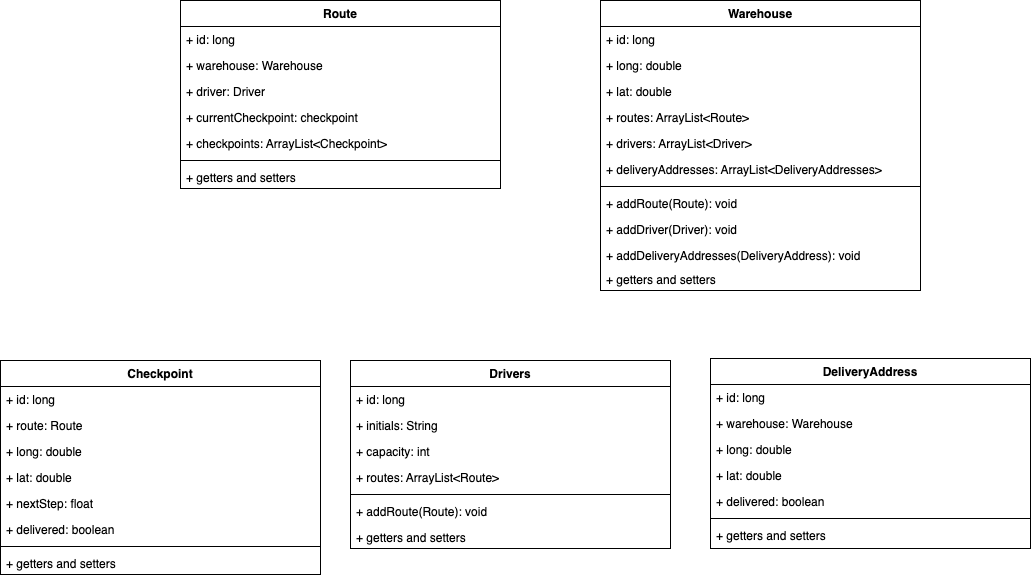

The diagram above was exported from draw.io. Its source (the exported page's mxGraphModel, read from the mxfile embedded in the PNG):
<mxGraphModel dx="1085" dy="584" grid="1" gridSize="10" guides="1" tooltips="1" connect="1" arrows="1" fold="1" page="1" pageScale="1" pageWidth="827" pageHeight="1169" math="0" shadow="0">
  <root>
    <mxCell id="0" />
    <mxCell id="1" parent="0" />
    <mxCell id="7CYDYVngl1VDhG29mgy8-22" value="Checkpoint" style="swimlane;fontStyle=1;align=center;verticalAlign=top;childLayout=stackLayout;horizontal=1;startSize=26;horizontalStack=0;resizeParent=1;resizeParentMax=0;resizeLast=0;collapsible=1;marginBottom=0;whiteSpace=wrap;html=1;" parent="1" vertex="1">
      <mxGeometry x="20" y="410" width="320" height="214" as="geometry" />
    </mxCell>
    <mxCell id="7CYDYVngl1VDhG29mgy8-23" value="+ id: long" style="text;strokeColor=none;fillColor=none;align=left;verticalAlign=top;spacingLeft=4;spacingRight=4;overflow=hidden;rotatable=0;points=[[0,0.5],[1,0.5]];portConstraint=eastwest;whiteSpace=wrap;html=1;" parent="7CYDYVngl1VDhG29mgy8-22" vertex="1">
      <mxGeometry y="26" width="320" height="26" as="geometry" />
    </mxCell>
    <mxCell id="7CYDYVngl1VDhG29mgy8-27" value="+ route: Route" style="text;strokeColor=none;fillColor=none;align=left;verticalAlign=top;spacingLeft=4;spacingRight=4;overflow=hidden;rotatable=0;points=[[0,0.5],[1,0.5]];portConstraint=eastwest;whiteSpace=wrap;html=1;" parent="7CYDYVngl1VDhG29mgy8-22" vertex="1">
      <mxGeometry y="52" width="320" height="26" as="geometry" />
    </mxCell>
    <mxCell id="7CYDYVngl1VDhG29mgy8-26" value="+ long: double" style="text;strokeColor=none;fillColor=none;align=left;verticalAlign=top;spacingLeft=4;spacingRight=4;overflow=hidden;rotatable=0;points=[[0,0.5],[1,0.5]];portConstraint=eastwest;whiteSpace=wrap;html=1;" parent="7CYDYVngl1VDhG29mgy8-22" vertex="1">
      <mxGeometry y="78" width="320" height="26" as="geometry" />
    </mxCell>
    <mxCell id="LRiDMEX43igxYE6LoRgb-1" value="+ lat: double" style="text;strokeColor=none;fillColor=none;align=left;verticalAlign=top;spacingLeft=4;spacingRight=4;overflow=hidden;rotatable=0;points=[[0,0.5],[1,0.5]];portConstraint=eastwest;whiteSpace=wrap;html=1;" parent="7CYDYVngl1VDhG29mgy8-22" vertex="1">
      <mxGeometry y="104" width="320" height="26" as="geometry" />
    </mxCell>
    <mxCell id="LRiDMEX43igxYE6LoRgb-63" value="+ nextStep: float&amp;nbsp;" style="text;strokeColor=none;fillColor=none;align=left;verticalAlign=top;spacingLeft=4;spacingRight=4;overflow=hidden;rotatable=0;points=[[0,0.5],[1,0.5]];portConstraint=eastwest;whiteSpace=wrap;html=1;" parent="7CYDYVngl1VDhG29mgy8-22" vertex="1">
      <mxGeometry y="130" width="320" height="26" as="geometry" />
    </mxCell>
    <mxCell id="LRiDMEX43igxYE6LoRgb-2" value="+ delivered: boolean" style="text;strokeColor=none;fillColor=none;align=left;verticalAlign=top;spacingLeft=4;spacingRight=4;overflow=hidden;rotatable=0;points=[[0,0.5],[1,0.5]];portConstraint=eastwest;whiteSpace=wrap;html=1;" parent="7CYDYVngl1VDhG29mgy8-22" vertex="1">
      <mxGeometry y="156" width="320" height="26" as="geometry" />
    </mxCell>
    <mxCell id="7CYDYVngl1VDhG29mgy8-24" value="" style="line;strokeWidth=1;fillColor=none;align=left;verticalAlign=middle;spacingTop=-1;spacingLeft=3;spacingRight=3;rotatable=0;labelPosition=right;points=[];portConstraint=eastwest;strokeColor=inherit;" parent="7CYDYVngl1VDhG29mgy8-22" vertex="1">
      <mxGeometry y="182" width="320" height="8" as="geometry" />
    </mxCell>
    <mxCell id="7CYDYVngl1VDhG29mgy8-25" value="+ getters and setters" style="text;strokeColor=none;fillColor=none;align=left;verticalAlign=top;spacingLeft=4;spacingRight=4;overflow=hidden;rotatable=0;points=[[0,0.5],[1,0.5]];portConstraint=eastwest;whiteSpace=wrap;html=1;" parent="7CYDYVngl1VDhG29mgy8-22" vertex="1">
      <mxGeometry y="190" width="320" height="24" as="geometry" />
    </mxCell>
    <mxCell id="LRiDMEX43igxYE6LoRgb-10" value="DeliveryAddress" style="swimlane;fontStyle=1;align=center;verticalAlign=top;childLayout=stackLayout;horizontal=1;startSize=26;horizontalStack=0;resizeParent=1;resizeParentMax=0;resizeLast=0;collapsible=1;marginBottom=0;whiteSpace=wrap;html=1;" parent="1" vertex="1">
      <mxGeometry x="730" y="408" width="320" height="190" as="geometry" />
    </mxCell>
    <mxCell id="LRiDMEX43igxYE6LoRgb-11" value="+ id: long" style="text;strokeColor=none;fillColor=none;align=left;verticalAlign=top;spacingLeft=4;spacingRight=4;overflow=hidden;rotatable=0;points=[[0,0.5],[1,0.5]];portConstraint=eastwest;whiteSpace=wrap;html=1;" parent="LRiDMEX43igxYE6LoRgb-10" vertex="1">
      <mxGeometry y="26" width="320" height="26" as="geometry" />
    </mxCell>
    <mxCell id="LRiDMEX43igxYE6LoRgb-12" value="+ warehouse: Warehouse&amp;nbsp;" style="text;strokeColor=none;fillColor=none;align=left;verticalAlign=top;spacingLeft=4;spacingRight=4;overflow=hidden;rotatable=0;points=[[0,0.5],[1,0.5]];portConstraint=eastwest;whiteSpace=wrap;html=1;" parent="LRiDMEX43igxYE6LoRgb-10" vertex="1">
      <mxGeometry y="52" width="320" height="26" as="geometry" />
    </mxCell>
    <mxCell id="LRiDMEX43igxYE6LoRgb-14" value="+ long: double" style="text;strokeColor=none;fillColor=none;align=left;verticalAlign=top;spacingLeft=4;spacingRight=4;overflow=hidden;rotatable=0;points=[[0,0.5],[1,0.5]];portConstraint=eastwest;whiteSpace=wrap;html=1;" parent="LRiDMEX43igxYE6LoRgb-10" vertex="1">
      <mxGeometry y="78" width="320" height="26" as="geometry" />
    </mxCell>
    <mxCell id="LRiDMEX43igxYE6LoRgb-15" value="+ lat: double" style="text;strokeColor=none;fillColor=none;align=left;verticalAlign=top;spacingLeft=4;spacingRight=4;overflow=hidden;rotatable=0;points=[[0,0.5],[1,0.5]];portConstraint=eastwest;whiteSpace=wrap;html=1;" parent="LRiDMEX43igxYE6LoRgb-10" vertex="1">
      <mxGeometry y="104" width="320" height="26" as="geometry" />
    </mxCell>
    <mxCell id="LRiDMEX43igxYE6LoRgb-16" value="+ delivered: boolean" style="text;strokeColor=none;fillColor=none;align=left;verticalAlign=top;spacingLeft=4;spacingRight=4;overflow=hidden;rotatable=0;points=[[0,0.5],[1,0.5]];portConstraint=eastwest;whiteSpace=wrap;html=1;" parent="LRiDMEX43igxYE6LoRgb-10" vertex="1">
      <mxGeometry y="130" width="320" height="26" as="geometry" />
    </mxCell>
    <mxCell id="LRiDMEX43igxYE6LoRgb-19" value="" style="line;strokeWidth=1;fillColor=none;align=left;verticalAlign=middle;spacingTop=-1;spacingLeft=3;spacingRight=3;rotatable=0;labelPosition=right;points=[];portConstraint=eastwest;strokeColor=inherit;" parent="LRiDMEX43igxYE6LoRgb-10" vertex="1">
      <mxGeometry y="156" width="320" height="8" as="geometry" />
    </mxCell>
    <mxCell id="LRiDMEX43igxYE6LoRgb-20" value="+ getters and setters" style="text;strokeColor=none;fillColor=none;align=left;verticalAlign=top;spacingLeft=4;spacingRight=4;overflow=hidden;rotatable=0;points=[[0,0.5],[1,0.5]];portConstraint=eastwest;whiteSpace=wrap;html=1;" parent="LRiDMEX43igxYE6LoRgb-10" vertex="1">
      <mxGeometry y="164" width="320" height="26" as="geometry" />
    </mxCell>
    <mxCell id="LRiDMEX43igxYE6LoRgb-22" value="Route" style="swimlane;fontStyle=1;align=center;verticalAlign=top;childLayout=stackLayout;horizontal=1;startSize=26;horizontalStack=0;resizeParent=1;resizeParentMax=0;resizeLast=0;collapsible=1;marginBottom=0;whiteSpace=wrap;html=1;" parent="1" vertex="1">
      <mxGeometry x="200" y="50" width="320" height="188" as="geometry" />
    </mxCell>
    <mxCell id="LRiDMEX43igxYE6LoRgb-23" value="+ id: long" style="text;strokeColor=none;fillColor=none;align=left;verticalAlign=top;spacingLeft=4;spacingRight=4;overflow=hidden;rotatable=0;points=[[0,0.5],[1,0.5]];portConstraint=eastwest;whiteSpace=wrap;html=1;" parent="LRiDMEX43igxYE6LoRgb-22" vertex="1">
      <mxGeometry y="26" width="320" height="26" as="geometry" />
    </mxCell>
    <mxCell id="LRiDMEX43igxYE6LoRgb-24" value="+ warehouse: Warehouse&amp;nbsp;" style="text;strokeColor=none;fillColor=none;align=left;verticalAlign=top;spacingLeft=4;spacingRight=4;overflow=hidden;rotatable=0;points=[[0,0.5],[1,0.5]];portConstraint=eastwest;whiteSpace=wrap;html=1;" parent="LRiDMEX43igxYE6LoRgb-22" vertex="1">
      <mxGeometry y="52" width="320" height="26" as="geometry" />
    </mxCell>
    <mxCell id="LRiDMEX43igxYE6LoRgb-25" value="+ driver: Driver" style="text;strokeColor=none;fillColor=none;align=left;verticalAlign=top;spacingLeft=4;spacingRight=4;overflow=hidden;rotatable=0;points=[[0,0.5],[1,0.5]];portConstraint=eastwest;whiteSpace=wrap;html=1;" parent="LRiDMEX43igxYE6LoRgb-22" vertex="1">
      <mxGeometry y="78" width="320" height="26" as="geometry" />
    </mxCell>
    <mxCell id="LRiDMEX43igxYE6LoRgb-47" value="+ currentCheckpoint: checkpoint" style="text;strokeColor=none;fillColor=none;align=left;verticalAlign=top;spacingLeft=4;spacingRight=4;overflow=hidden;rotatable=0;points=[[0,0.5],[1,0.5]];portConstraint=eastwest;whiteSpace=wrap;html=1;" parent="LRiDMEX43igxYE6LoRgb-22" vertex="1">
      <mxGeometry y="104" width="320" height="26" as="geometry" />
    </mxCell>
    <mxCell id="LRiDMEX43igxYE6LoRgb-29" value="+ checkpoints: ArrayList&amp;lt;Checkpoint&amp;gt;" style="text;strokeColor=none;fillColor=none;align=left;verticalAlign=top;spacingLeft=4;spacingRight=4;overflow=hidden;rotatable=0;points=[[0,0.5],[1,0.5]];portConstraint=eastwest;whiteSpace=wrap;html=1;" parent="LRiDMEX43igxYE6LoRgb-22" vertex="1">
      <mxGeometry y="130" width="320" height="26" as="geometry" />
    </mxCell>
    <mxCell id="LRiDMEX43igxYE6LoRgb-31" value="" style="line;strokeWidth=1;fillColor=none;align=left;verticalAlign=middle;spacingTop=-1;spacingLeft=3;spacingRight=3;rotatable=0;labelPosition=right;points=[];portConstraint=eastwest;strokeColor=inherit;" parent="LRiDMEX43igxYE6LoRgb-22" vertex="1">
      <mxGeometry y="156" width="320" height="8" as="geometry" />
    </mxCell>
    <mxCell id="LRiDMEX43igxYE6LoRgb-33" value="+ getters and setters" style="text;strokeColor=none;fillColor=none;align=left;verticalAlign=top;spacingLeft=4;spacingRight=4;overflow=hidden;rotatable=0;points=[[0,0.5],[1,0.5]];portConstraint=eastwest;whiteSpace=wrap;html=1;" parent="LRiDMEX43igxYE6LoRgb-22" vertex="1">
      <mxGeometry y="164" width="320" height="24" as="geometry" />
    </mxCell>
    <mxCell id="LRiDMEX43igxYE6LoRgb-34" value="Warehouse" style="swimlane;fontStyle=1;align=center;verticalAlign=top;childLayout=stackLayout;horizontal=1;startSize=26;horizontalStack=0;resizeParent=1;resizeParentMax=0;resizeLast=0;collapsible=1;marginBottom=0;whiteSpace=wrap;html=1;" parent="1" vertex="1">
      <mxGeometry x="620" y="50" width="320" height="290" as="geometry" />
    </mxCell>
    <mxCell id="LRiDMEX43igxYE6LoRgb-35" value="+ id: long" style="text;strokeColor=none;fillColor=none;align=left;verticalAlign=top;spacingLeft=4;spacingRight=4;overflow=hidden;rotatable=0;points=[[0,0.5],[1,0.5]];portConstraint=eastwest;whiteSpace=wrap;html=1;" parent="LRiDMEX43igxYE6LoRgb-34" vertex="1">
      <mxGeometry y="26" width="320" height="26" as="geometry" />
    </mxCell>
    <mxCell id="LRiDMEX43igxYE6LoRgb-38" value="+ long: double" style="text;strokeColor=none;fillColor=none;align=left;verticalAlign=top;spacingLeft=4;spacingRight=4;overflow=hidden;rotatable=0;points=[[0,0.5],[1,0.5]];portConstraint=eastwest;whiteSpace=wrap;html=1;" parent="LRiDMEX43igxYE6LoRgb-34" vertex="1">
      <mxGeometry y="52" width="320" height="26" as="geometry" />
    </mxCell>
    <mxCell id="LRiDMEX43igxYE6LoRgb-39" value="+ lat: double" style="text;strokeColor=none;fillColor=none;align=left;verticalAlign=top;spacingLeft=4;spacingRight=4;overflow=hidden;rotatable=0;points=[[0,0.5],[1,0.5]];portConstraint=eastwest;whiteSpace=wrap;html=1;" parent="LRiDMEX43igxYE6LoRgb-34" vertex="1">
      <mxGeometry y="78" width="320" height="26" as="geometry" />
    </mxCell>
    <mxCell id="LRiDMEX43igxYE6LoRgb-42" value="+ routes: ArrayList&amp;lt;Route&amp;gt;" style="text;strokeColor=none;fillColor=none;align=left;verticalAlign=top;spacingLeft=4;spacingRight=4;overflow=hidden;rotatable=0;points=[[0,0.5],[1,0.5]];portConstraint=eastwest;whiteSpace=wrap;html=1;" parent="LRiDMEX43igxYE6LoRgb-34" vertex="1">
      <mxGeometry y="104" width="320" height="26" as="geometry" />
    </mxCell>
    <mxCell id="LRiDMEX43igxYE6LoRgb-46" value="+ drivers: ArrayList&amp;lt;Driver&amp;gt;" style="text;strokeColor=none;fillColor=none;align=left;verticalAlign=top;spacingLeft=4;spacingRight=4;overflow=hidden;rotatable=0;points=[[0,0.5],[1,0.5]];portConstraint=eastwest;whiteSpace=wrap;html=1;" parent="LRiDMEX43igxYE6LoRgb-34" vertex="1">
      <mxGeometry y="130" width="320" height="26" as="geometry" />
    </mxCell>
    <mxCell id="LRiDMEX43igxYE6LoRgb-48" value="+ deliveryAddresses: ArrayList&amp;lt;DeliveryAddresses&amp;gt;" style="text;strokeColor=none;fillColor=none;align=left;verticalAlign=top;spacingLeft=4;spacingRight=4;overflow=hidden;rotatable=0;points=[[0,0.5],[1,0.5]];portConstraint=eastwest;whiteSpace=wrap;html=1;" parent="LRiDMEX43igxYE6LoRgb-34" vertex="1">
      <mxGeometry y="156" width="320" height="26" as="geometry" />
    </mxCell>
    <mxCell id="LRiDMEX43igxYE6LoRgb-43" value="" style="line;strokeWidth=1;fillColor=none;align=left;verticalAlign=middle;spacingTop=-1;spacingLeft=3;spacingRight=3;rotatable=0;labelPosition=right;points=[];portConstraint=eastwest;strokeColor=inherit;" parent="LRiDMEX43igxYE6LoRgb-34" vertex="1">
      <mxGeometry y="182" width="320" height="8" as="geometry" />
    </mxCell>
    <mxCell id="LRiDMEX43igxYE6LoRgb-44" value="+ addRoute(Route): void" style="text;strokeColor=none;fillColor=none;align=left;verticalAlign=top;spacingLeft=4;spacingRight=4;overflow=hidden;rotatable=0;points=[[0,0.5],[1,0.5]];portConstraint=eastwest;whiteSpace=wrap;html=1;" parent="LRiDMEX43igxYE6LoRgb-34" vertex="1">
      <mxGeometry y="190" width="320" height="26" as="geometry" />
    </mxCell>
    <mxCell id="LRiDMEX43igxYE6LoRgb-65" value="+ addDriver(Driver): void" style="text;strokeColor=none;fillColor=none;align=left;verticalAlign=top;spacingLeft=4;spacingRight=4;overflow=hidden;rotatable=0;points=[[0,0.5],[1,0.5]];portConstraint=eastwest;whiteSpace=wrap;html=1;" parent="LRiDMEX43igxYE6LoRgb-34" vertex="1">
      <mxGeometry y="216" width="320" height="26" as="geometry" />
    </mxCell>
    <mxCell id="LRiDMEX43igxYE6LoRgb-45" value="+ addDeliveryAddresses(DeliveryAddress): void" style="text;strokeColor=none;fillColor=none;align=left;verticalAlign=top;spacingLeft=4;spacingRight=4;overflow=hidden;rotatable=0;points=[[0,0.5],[1,0.5]];portConstraint=eastwest;whiteSpace=wrap;html=1;" parent="LRiDMEX43igxYE6LoRgb-34" vertex="1">
      <mxGeometry y="242" width="320" height="24" as="geometry" />
    </mxCell>
    <mxCell id="LRiDMEX43igxYE6LoRgb-66" value="+ getters and setters" style="text;strokeColor=none;fillColor=none;align=left;verticalAlign=top;spacingLeft=4;spacingRight=4;overflow=hidden;rotatable=0;points=[[0,0.5],[1,0.5]];portConstraint=eastwest;whiteSpace=wrap;html=1;" parent="LRiDMEX43igxYE6LoRgb-34" vertex="1">
      <mxGeometry y="266" width="320" height="24" as="geometry" />
    </mxCell>
    <mxCell id="LRiDMEX43igxYE6LoRgb-49" value="Drivers" style="swimlane;fontStyle=1;align=center;verticalAlign=top;childLayout=stackLayout;horizontal=1;startSize=26;horizontalStack=0;resizeParent=1;resizeParentMax=0;resizeLast=0;collapsible=1;marginBottom=0;whiteSpace=wrap;html=1;" parent="1" vertex="1">
      <mxGeometry x="370" y="410" width="320" height="188" as="geometry" />
    </mxCell>
    <mxCell id="LRiDMEX43igxYE6LoRgb-50" value="+ id: long" style="text;strokeColor=none;fillColor=none;align=left;verticalAlign=top;spacingLeft=4;spacingRight=4;overflow=hidden;rotatable=0;points=[[0,0.5],[1,0.5]];portConstraint=eastwest;whiteSpace=wrap;html=1;" parent="LRiDMEX43igxYE6LoRgb-49" vertex="1">
      <mxGeometry y="26" width="320" height="26" as="geometry" />
    </mxCell>
    <mxCell id="LRiDMEX43igxYE6LoRgb-51" value="+ initials: String" style="text;strokeColor=none;fillColor=none;align=left;verticalAlign=top;spacingLeft=4;spacingRight=4;overflow=hidden;rotatable=0;points=[[0,0.5],[1,0.5]];portConstraint=eastwest;whiteSpace=wrap;html=1;" parent="LRiDMEX43igxYE6LoRgb-49" vertex="1">
      <mxGeometry y="52" width="320" height="26" as="geometry" />
    </mxCell>
    <mxCell id="LRiDMEX43igxYE6LoRgb-52" value="+ capacity: int" style="text;strokeColor=none;fillColor=none;align=left;verticalAlign=top;spacingLeft=4;spacingRight=4;overflow=hidden;rotatable=0;points=[[0,0.5],[1,0.5]];portConstraint=eastwest;whiteSpace=wrap;html=1;" parent="LRiDMEX43igxYE6LoRgb-49" vertex="1">
      <mxGeometry y="78" width="320" height="26" as="geometry" />
    </mxCell>
    <mxCell id="LRiDMEX43igxYE6LoRgb-53" value="+ routes: ArrayList&amp;lt;Route&amp;gt;" style="text;strokeColor=none;fillColor=none;align=left;verticalAlign=top;spacingLeft=4;spacingRight=4;overflow=hidden;rotatable=0;points=[[0,0.5],[1,0.5]];portConstraint=eastwest;whiteSpace=wrap;html=1;" parent="LRiDMEX43igxYE6LoRgb-49" vertex="1">
      <mxGeometry y="104" width="320" height="26" as="geometry" />
    </mxCell>
    <mxCell id="LRiDMEX43igxYE6LoRgb-55" value="" style="line;strokeWidth=1;fillColor=none;align=left;verticalAlign=middle;spacingTop=-1;spacingLeft=3;spacingRight=3;rotatable=0;labelPosition=right;points=[];portConstraint=eastwest;strokeColor=inherit;" parent="LRiDMEX43igxYE6LoRgb-49" vertex="1">
      <mxGeometry y="130" width="320" height="8" as="geometry" />
    </mxCell>
    <mxCell id="LRiDMEX43igxYE6LoRgb-56" value="+ addRoute(Route): void" style="text;strokeColor=none;fillColor=none;align=left;verticalAlign=top;spacingLeft=4;spacingRight=4;overflow=hidden;rotatable=0;points=[[0,0.5],[1,0.5]];portConstraint=eastwest;whiteSpace=wrap;html=1;" parent="LRiDMEX43igxYE6LoRgb-49" vertex="1">
      <mxGeometry y="138" width="320" height="26" as="geometry" />
    </mxCell>
    <mxCell id="LRiDMEX43igxYE6LoRgb-57" value="+ getters and setters" style="text;strokeColor=none;fillColor=none;align=left;verticalAlign=top;spacingLeft=4;spacingRight=4;overflow=hidden;rotatable=0;points=[[0,0.5],[1,0.5]];portConstraint=eastwest;whiteSpace=wrap;html=1;" parent="LRiDMEX43igxYE6LoRgb-49" vertex="1">
      <mxGeometry y="164" width="320" height="24" as="geometry" />
    </mxCell>
  </root>
</mxGraphModel>